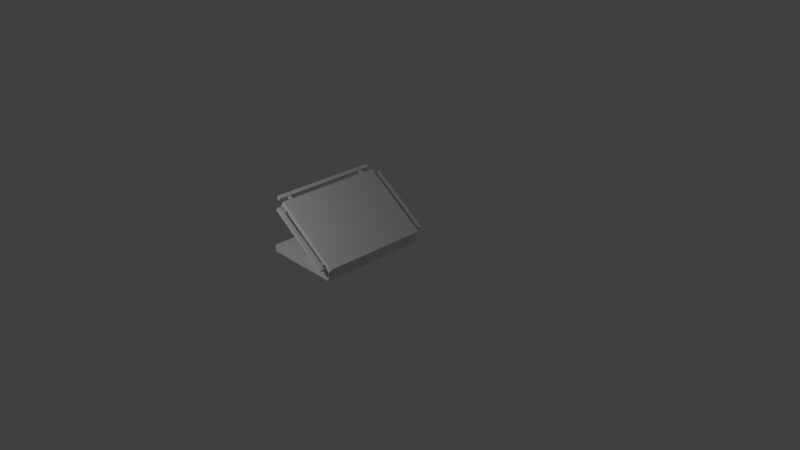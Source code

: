 # Source: KEES_Experiment.blend  (saved by Blender 2.79.0; exported with 4.5.12 LTS)
import bpy
from mathutils import Matrix  # noqa: F401  (used for matrix-valued properties, if any)

bpy.ops.wm.read_factory_settings(use_empty=True)
scene = bpy.context.scene
scene.name = 'Scene'

# ---- collections
col_collection_1 = bpy.data.collections.new('Collection 1'); scene.collection.children.link(col_collection_1)

# ---- materials (node trees are filled in below, after node groups)
mat_mat_kees_experiment = bpy.data.materials.new('Mat.KEES_Experiment')
mat_mat_kees_experiment.alpha_threshold = 0.0
mat_mat_kees_experiment.use_transparent_shadow = False
mat_mat_kees_experiment.specular_color = (0.008913, 1.0, 0.0)
mat_mat_kees_experiment.roughness = 0.5
mat_mat_kees_experiment.specular_intensity = 0.0
mat_mat_kees_experiment.line_color = (0.0, 0.0, 0.0, 1.0)
mat_mat_kees_experiment_rails = bpy.data.materials.new('Mat.KEES_Experiment_Rails')
mat_mat_kees_experiment_rails.alpha_threshold = 0.0
mat_mat_kees_experiment_rails.use_transparent_shadow = False
mat_mat_kees_experiment_rails.roughness = 0.5
mat_mat_kees_experiment_rails.specular_intensity = 1.0
mat_mat_kees_experiment_rails.line_color = (0.0, 0.0, 0.0, 1.0)

# ---- material node trees

# ---- world
world_world = bpy.data.worlds.new('World'); scene.world = world_world
world_world.color = (0.05088, 0.05088, 0.05088)
world_world.use_sun_shadow = False
world_world.sun_shadow_jitter_overblur = 0.0
world_world.cycles.sampling_method = 'NONE'
world_world.cycles.sample_map_resolution = 256

# ---- cameras
cam_camera = bpy.data.cameras.new('Camera')
cam_camera.clip_end = 100.0
cam_camera.lens = 35.0
cam_camera.sensor_width = 32.0
cam_camera.sensor_height = 18.0
cam_camera.ortho_scale = 7.314
cam_camera.dof.focus_distance = 0.0
cam_camera.dof.aperture_fstop = 128.0

# ---- lights
light_lamp = bpy.data.lights.new('Lamp', 'POINT')
light_lamp.transmission_factor = 0.0
light_lamp.cutoff_distance = 30.0
light_lamp.energy = 100.0
light_lamp.shadow_buffer_clip_start = 1.001
light_lamp.shadow_soft_size = 0.1
light_lamp.shadow_maximum_resolution = 0.006
light_lamp.use_absolute_resolution = True
light_lamp.cycles.use_multiple_importance_sampling = False

# ---- meshes
me_mesh_kees_experiment_base = bpy.data.meshes.new('Mesh.KEES_Experiment_Base')
me_mesh_kees_experiment_base.from_pydata([(-7.431e-08, -0.1, -0.75), (5.682e-08, -0.1, 0.75), (-1.1, -0.1, 0.75), (-1.1, -0.1, -0.75), (1.967e-07, -1.043e-07, -0.75), (-2.95e-07, 9.239e-08, 0.75), (-1.1, 1.886e-07, 0.75), (-1.1, -8.146e-09, -0.75)], [], [(0, 1, 2, 3), (4, 7, 6, 5), (0, 4, 5, 1), (1, 5, 6, 2), (2, 6, 7, 3), (4, 0, 3, 7)])
_uv = me_mesh_kees_experiment_base.uv_layers.new(name='UVMap')
_uv.uv.foreach_set('vector', [0.5083, 0.05274, 0.5083, 0.3535, 0.2878, 0.3535, 0.2878, 0.05274, 0.04717, 0.05274, 0.2677, 0.05274, 0.2677, 0.3535, 0.04717, 0.3535, 0.5083, 0.05274, 0.5284, 0.05274, 0.5284, 0.3535, 0.5083, 0.3535, 0.04717, 0.3736, 0.04717, 0.3535, 0.2677, 0.3535, 0.2677, 0.3736, 0.2878, 0.3535, 0.2677, 0.3535, 0.2677, 0.05274, 0.2878, 0.05274, 0.04717, 0.05274, 0.04717, 0.03269, 0.2677, 0.03269, 0.2677, 0.05274])
me_mesh_kees_experiment_base.materials.append(mat_mat_kees_experiment)
me_mesh_kees_experiment_base.use_remesh_preserve_volume = False
me_mesh_kees_experiment_base.use_remesh_preserve_attributes = False
me_mesh_kees_experiment_base.use_mirror_vertex_groups = False
me_mesh_kees_experiment_base.update()
me_mesh_kees_experiment_top = bpy.data.meshes.new('Mesh.KEES_Experiment_Top')
me_mesh_kees_experiment_top.from_pydata([(1.788e-07, 0.1, 0.75), (-1.788e-07, 0.1, -0.75), (-1.1, 0.1, -0.75), (-1.1, 0.1, 0.75), (4.172e-07, -1.01e-06, 0.75), (-5.364e-07, 1.021e-06, -0.75), (-1.1, 1.021e-06, -0.75), (-1.1, -1.01e-06, 0.75)], [], [(0, 1, 2, 3), (4, 7, 6, 5), (0, 4, 5, 1), (1, 5, 6, 2), (2, 6, 7, 3), (4, 0, 3, 7)])
_uv = me_mesh_kees_experiment_top.uv_layers.new(name='UVMap')
_uv.uv.foreach_set('vector', [0.5123, 0.4981, 0.5123, 0.7988, 0.2917, 0.7988, 0.2917, 0.4981, 0.05108, 0.4981, 0.2716, 0.4981, 0.2716, 0.7988, 0.05108, 0.7988, 0.5123, 0.4981, 0.5323, 0.4981, 0.5323, 0.7988, 0.5123, 0.7988, 0.05108, 0.8189, 0.05108, 0.7988, 0.2716, 0.7988, 0.2716, 0.8189, 0.2917, 0.7988, 0.2716, 0.7988, 0.2716, 0.4981, 0.2917, 0.4981, 0.05108, 0.4981, 0.05108, 0.478, 0.2716, 0.478, 0.2716, 0.4981])
me_mesh_kees_experiment_top.materials.append(mat_mat_kees_experiment)
me_mesh_kees_experiment_top.use_remesh_preserve_volume = False
me_mesh_kees_experiment_top.use_remesh_preserve_attributes = False
me_mesh_kees_experiment_top.use_mirror_vertex_groups = False
me_mesh_kees_experiment_top.update()
me_mesh_kees_experiment_rails = bpy.data.meshes.new('Mesh.KEES_Experiment_Rails')
me_mesh_kees_experiment_rails.from_pydata([(-1.056, -0.8616, 0.02901), (-1.056, -0.8116, 0.02901), (-0.05561, -0.8116, 0.02901), (-0.05561, -0.8616, 0.02901), (-1.056, -0.8616, 0.07901), (-1.056, -0.8116, 0.07901), (-0.05561, -0.8116, 0.07901), (-0.05561, -0.8616, 0.07901), (-0.1432, -0.8307, 0.0369), (-0.1432, -0.7307, 0.0369), (-0.1082, -0.7307, 0.0369), (-0.1082, -0.8307, 0.0369), (-0.1432, -0.8307, 0.0719), (-0.1432, -0.7307, 0.0719), (-0.1082, -0.7307, 0.0719), (-0.1082, -0.8307, 0.0719), (-1.003, -0.8307, 0.0369), (-1.003, -0.7307, 0.0369), (-0.9684, -0.7307, 0.0369), (-0.9684, -0.8307, 0.0369), (-1.003, -0.8307, 0.0719), (-1.003, -0.7307, 0.0719), (-0.9684, -0.7307, 0.0719), (-0.9684, -0.8307, 0.0719), (-1.003, 0.7307, 0.0369), (-1.003, 0.8307, 0.0369), (-0.9684, 0.8307, 0.0369), (-0.9684, 0.7307, 0.0369), (-1.003, 0.7307, 0.0719), (-1.003, 0.8307, 0.0719), (-0.9684, 0.8307, 0.0719), (-0.9684, 0.7307, 0.0719), (-0.1432, 0.7307, 0.0369), (-0.1432, 0.8307, 0.0369), (-0.1082, 0.8307, 0.0369), (-0.1082, 0.7307, 0.0369), (-0.1432, 0.7307, 0.0719), (-0.1432, 0.8307, 0.0719), (-0.1082, 0.8307, 0.0719), (-0.1082, 0.7307, 0.0719), (-1.056, 0.8116, 0.02901), (-1.056, 0.8616, 0.02901), (-0.05561, 0.8616, 0.02901), (-0.05561, 0.8116, 0.02901), (-1.056, 0.8116, 0.07901), (-1.056, 0.8616, 0.07901), (-0.05561, 0.8616, 0.07901), (-0.05561, 0.8116, 0.07901), (-1.166, -0.745, 0.02901), (-1.216, -0.745, 0.02901), (-1.216, 0.745, 0.02901), (-1.166, 0.745, 0.02901), (-1.166, -0.745, 0.07901), (-1.216, -0.745, 0.07901), (-1.216, 0.745, 0.07901), (-1.166, 0.745, 0.07901), (-1.082, -0.6148, 0.0369), (-1.182, -0.6148, 0.0369), (-1.182, -0.5798, 0.0369), (-1.082, -0.5798, 0.0369), (-1.082, -0.6148, 0.0719), (-1.182, -0.6148, 0.0719), (-1.182, -0.5798, 0.0719), (-1.082, -0.5798, 0.0719), (-1.082, 0.5798, 0.0369), (-1.182, 0.5798, 0.0369), (-1.182, 0.6148, 0.0369), (-1.082, 0.6148, 0.0369), (-1.082, 0.5798, 0.0719), (-1.182, 0.5798, 0.0719), (-1.182, 0.6148, 0.0719), (-1.082, 0.6148, 0.0719)], [], [(4, 5, 1, 0), (5, 6, 2, 1), (6, 7, 3, 2), (7, 4, 0, 3), (0, 1, 2, 3), (7, 6, 5, 4), (12, 13, 9, 8), (14, 15, 11, 10), (8, 9, 10, 11), (15, 14, 13, 12), (20, 21, 17, 16), (22, 23, 19, 18), (16, 17, 18, 19), (23, 22, 21, 20), (28, 29, 25, 24), (30, 31, 27, 26), (24, 25, 26, 27), (31, 30, 29, 28), (36, 37, 33, 32), (38, 39, 35, 34), (32, 33, 34, 35), (39, 38, 37, 36), (44, 45, 41, 40), (45, 46, 42, 41), (46, 47, 43, 42), (47, 44, 40, 43), (40, 41, 42, 43), (47, 46, 45, 44), (52, 53, 49, 48), (53, 54, 50, 49), (54, 55, 51, 50), (55, 52, 48, 51), (48, 49, 50, 51), (55, 54, 53, 52), (60, 61, 57, 56), (62, 63, 59, 58), (56, 57, 58, 59), (63, 62, 61, 60), (68, 69, 65, 64), (70, 71, 67, 66), (64, 65, 66, 67), (71, 70, 69, 68)])
_uv = me_mesh_kees_experiment_rails.uv_layers.new(name='UVMap')
_uv.uv.foreach_set('vector', [0.9117, 0.4869, 0.9305, 0.4869, 0.9305, 0.5057, 0.9117, 0.5057, 0.8553, 0.4869, 0.8553, 0.1108, 0.8741, 0.1108, 0.8741, 0.4869, 0.9305, 0.1108, 0.9117, 0.1108, 0.9117, 0.09196, 0.9305, 0.09196, 0.9117, 0.1108, 0.9117, 0.4869, 0.8929, 0.4869, 0.8929, 0.1108, 0.8929, 0.4869, 0.8741, 0.4869, 0.8741, 0.1108, 0.8929, 0.1108, 0.9117, 0.1108, 0.9305, 0.1108, 0.9305, 0.4869, 0.9117, 0.4869, 0.8915, 0.8028, 0.8915, 0.7279, 0.9177, 0.7279, 0.9177, 0.8028, 0.9702, 0.7279, 0.9702, 0.8028, 0.944, 0.8028, 0.944, 0.7279, 0.9177, 0.8028, 0.9177, 0.7279, 0.944, 0.7279, 0.944, 0.8028, 0.8652, 0.8028, 0.8652, 0.7279, 0.8915, 0.7279, 0.8915, 0.8028, 0.8915, 0.8028, 0.8915, 0.7279, 0.9177, 0.7279, 0.9177, 0.8028, 0.9702, 0.7279, 0.9702, 0.8028, 0.944, 0.8028, 0.944, 0.7279, 0.9177, 0.8028, 0.9177, 0.7279, 0.944, 0.7279, 0.944, 0.8028, 0.8652, 0.8028, 0.8652, 0.7279, 0.8915, 0.7279, 0.8915, 0.8028, 0.8915, 0.8028, 0.8915, 0.7279, 0.9177, 0.7279, 0.9177, 0.8028, 0.9702, 0.7279, 0.9702, 0.8028, 0.944, 0.8028, 0.944, 0.7279, 0.9177, 0.8028, 0.9177, 0.7279, 0.944, 0.7279, 0.944, 0.8028, 0.8652, 0.8028, 0.8652, 0.7279, 0.8915, 0.7279, 0.8915, 0.8028, 0.8915, 0.8028, 0.8915, 0.7279, 0.9177, 0.7279, 0.9177, 0.8028, 0.9702, 0.7279, 0.9702, 0.8028, 0.944, 0.8028, 0.944, 0.7279, 0.9177, 0.8028, 0.9177, 0.7279, 0.944, 0.7279, 0.944, 0.8028, 0.8652, 0.8028, 0.8652, 0.7279, 0.8915, 0.7279, 0.8915, 0.8028, 0.9117, 0.4869, 0.9305, 0.4869, 0.9305, 0.5057, 0.9117, 0.5057, 0.8553, 0.4869, 0.8553, 0.1108, 0.8741, 0.1108, 0.8741, 0.4869, 0.9305, 0.1108, 0.9117, 0.1108, 0.9117, 0.09196, 0.9305, 0.09196, 0.9117, 0.1108, 0.9117, 0.4869, 0.8929, 0.4869, 0.8929, 0.1108, 0.8929, 0.4869, 0.8741, 0.4869, 0.8741, 0.1108, 0.8929, 0.1108, 0.9117, 0.1108, 0.9305, 0.1108, 0.9305, 0.4869, 0.9117, 0.4869, 0.9117, 0.4869, 0.9305, 0.4869, 0.9305, 0.5057, 0.9117, 0.5057, 0.8553, 0.4869, 0.8553, 0.1108, 0.8741, 0.1108, 0.8741, 0.4869, 0.9305, 0.1108, 0.9117, 0.1108, 0.9117, 0.09196, 0.9305, 0.09196, 0.9117, 0.1108, 0.9117, 0.4869, 0.8929, 0.4869, 0.8929, 0.1108, 0.8929, 0.4869, 0.8741, 0.4869, 0.8741, 0.1108, 0.8929, 0.1108, 0.9117, 0.1108, 0.9305, 0.1108, 0.9305, 0.4869, 0.9117, 0.4869, 0.8915, 0.8028, 0.8915, 0.7279, 0.9177, 0.7279, 0.9177, 0.8028, 0.9702, 0.7279, 0.9702, 0.8028, 0.944, 0.8028, 0.944, 0.7279, 0.9177, 0.8028, 0.9177, 0.7279, 0.944, 0.7279, 0.944, 0.8028, 0.8652, 0.8028, 0.8652, 0.7279, 0.8915, 0.7279, 0.8915, 0.8028, 0.8915, 0.8028, 0.8915, 0.7279, 0.9177, 0.7279, 0.9177, 0.8028, 0.9702, 0.7279, 0.9702, 0.8028, 0.944, 0.8028, 0.944, 0.7279, 0.9177, 0.8028, 0.9177, 0.7279, 0.944, 0.7279, 0.944, 0.8028, 0.8652, 0.8028, 0.8652, 0.7279, 0.8915, 0.7279, 0.8915, 0.8028])
me_mesh_kees_experiment_rails.materials.append(mat_mat_kees_experiment_rails)
me_mesh_kees_experiment_rails.use_remesh_preserve_volume = False
me_mesh_kees_experiment_rails.use_remesh_preserve_attributes = False
me_mesh_kees_experiment_rails.use_mirror_vertex_groups = False
me_mesh_kees_experiment_rails.update()

# ---- objects
ob_kees_experiment_base = bpy.data.objects.new('KEES_Experiment_Base', me_mesh_kees_experiment_base)
ob_kees_experiment_top = bpy.data.objects.new('KEES_Experiment_Top', me_mesh_kees_experiment_top)
ob_kees_experiment_rails = bpy.data.objects.new('KEES_Experiment_Rails', me_mesh_kees_experiment_rails)
ob_lamp = bpy.data.objects.new('Lamp', light_lamp)
ob_camera = bpy.data.objects.new('Camera', cam_camera)

# ---- transforms, parenting, visibility, modifiers, constraints
ob_kees_experiment_base.location = (0.0, 0.0, 0.0)
ob_kees_experiment_base.rotation_euler = (1.571, 0.0, 0.0)
ob_kees_experiment_base.lock_rotations_4d = False
ob_kees_experiment_base.empty_display_type = 'ARROWS'
ob_kees_experiment_base.lineart.crease_threshold = 0.0
ob_kees_experiment_top.parent = ob_kees_experiment_base
ob_kees_experiment_top.location = (0.0, 0.0, 0.0)
ob_kees_experiment_top.rotation_euler = (0.0, 0.0, -0.6042)
ob_kees_experiment_top.scale = (1.0, 1.0, 1.0)
ob_kees_experiment_top.lineart.crease_threshold = 0.0
ob_kees_experiment_rails.parent = ob_kees_experiment_top
ob_kees_experiment_rails.matrix_parent_inverse = Matrix(((1.0, 0.0, 0.0, 0.0), (0.0, -4.371e-08, 1.0, 0.0), (0.0, -1.0, -4.371e-08, 0.0), (0.0, 0.0, 0.0, 1.0)))
ob_kees_experiment_rails.location = (0.0, 0.0, 0.0)
ob_kees_experiment_rails.scale = (1.0, 1.0, 1.0)
ob_kees_experiment_rails.lineart.crease_threshold = 0.0
ob_lamp.location = (-0.1856, -3.224, 2.501)
ob_lamp.rotation_euler = (0.6503, 0.05522, 1.866)
ob_lamp.lock_rotations_4d = False
ob_lamp.empty_display_type = 'ARROWS'
ob_lamp.color = (0.0, 0.0, 0.0, 0.0)
ob_lamp.lineart.crease_threshold = 0.0
ob_camera.location = (7.481, -6.508, 5.344)
ob_camera.rotation_euler = (1.109, 0.01082, 0.8149)
ob_camera.lock_rotations_4d = False
ob_camera.empty_display_type = 'ARROWS'
ob_camera.color = (0.0, 0.0, 0.0, 0.0)
ob_camera.display_type = 'WIRE'
ob_camera.lineart.crease_threshold = 0.0

# ---- collection membership
col_collection_1.objects.link(ob_kees_experiment_base)
col_collection_1.objects.link(ob_kees_experiment_top)
col_collection_1.objects.link(ob_kees_experiment_rails)
col_collection_1.objects.link(ob_lamp)
col_collection_1.objects.link(ob_camera)

# ---- scene / render settings (as saved in the file)
scene.camera = ob_camera
scene.frame_start = 0; scene.frame_end = 125; scene.frame_set(37)
scene.render.engine = 'BLENDER_EEVEE_NEXT'
scene.render.resolution_percentage = 50
scene.render.fps = 25
scene.render.dither_intensity = 0.0
scene.cycles.use_denoising = False
scene.cycles.samples = 10
scene.cycles.sampling_pattern = 'TABULATED_SOBOL'
scene.cycles.light_sampling_threshold = 0.0
scene.cycles.use_adaptive_sampling = False
scene.cycles.use_light_tree = False
scene.cycles.blur_glossy = 0.0
scene.cycles.volume_bounces = 1
scene.cycles.pixel_filter_type = 'GAUSSIAN'
scene.cycles.sample_clamp_indirect = 0.0
scene.view_settings.view_transform = 'Standard'
bpy.context.view_layer.update()
